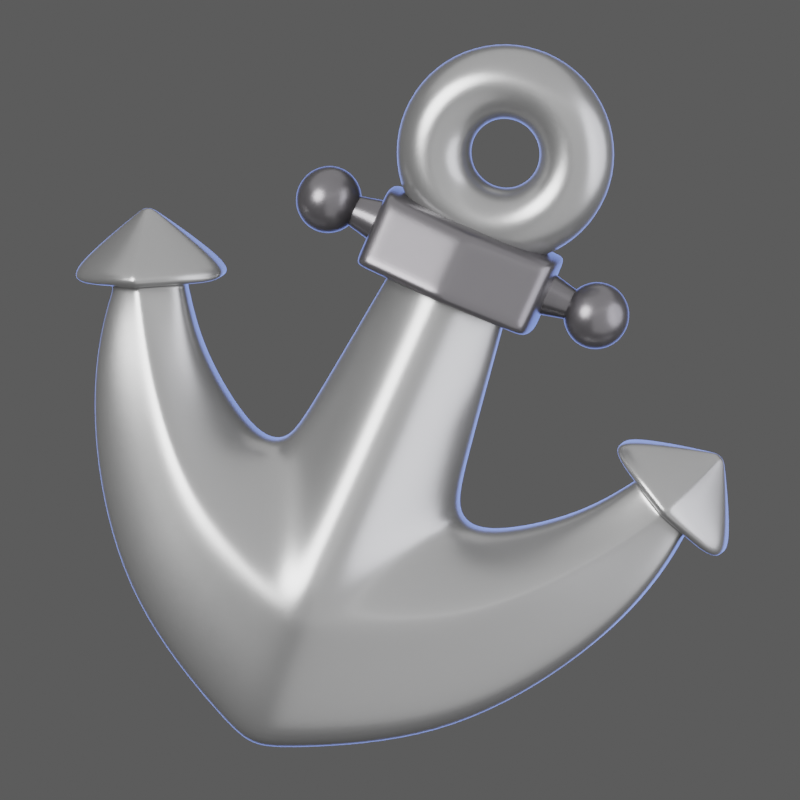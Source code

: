 # Source: anchor.blend  (saved by Blender 4.1.24; exported with 4.5.12 LTS)
import bpy
from mathutils import Matrix  # noqa: F401  (used for matrix-valued properties, if any)

bpy.ops.wm.read_factory_settings(use_empty=True)
scene = bpy.context.scene
scene.name = 'Scene'

# ---- collections
col_camera___light = bpy.data.collections.new('Camera & Light'); scene.collection.children.link(col_camera___light)
col_objects = bpy.data.collections.new('Objects'); scene.collection.children.link(col_objects)

# ---- images (referenced by path relative to the original .blend; pixels are not part of the script)
import os
ASSET_DIR = os.environ.get("B2B_ASSET_DIR", "")  # directory of the original .blend (textures are referenced by path, not embedded)
HERE = os.path.dirname(os.path.abspath(__file__))  # packed textures are extracted next to this script under _unpacked/

def load_image(name, relpath, width, height, colorspace="sRGB"):
    """Load a texture the original file referenced (path relative to the .blend, or extracted next to this script)."""
    p = next((c for c in (os.path.join(HERE, relpath), os.path.join(ASSET_DIR, relpath)) if relpath and os.path.exists(c)), "")
    if p:
        img = bpy.data.images.load(p, check_existing=True)
        img.name = name
    else:  # same state as the original file: an image datablock whose file is absent (Cycles renders it pink)
        img = bpy.data.images.new(name, width, height)
        img.source = "FILE"
        img.filepath = "//" + (relpath or name)
    img.colorspace_settings.name = colorspace
    return img
img_christmas_photo_studio_04_4k_exr = load_image('christmas_photo_studio_04_4k.exr', 'christmas_photo_studio_04_4k.exr', 1024, 1024, 'Linear Rec.709')

# ---- materials (node trees are filled in below, after node groups)
mat_silver2 = bpy.data.materials.new('Silver2')
mat_silver2.use_transparent_shadow = False
mat_silver = bpy.data.materials.new('Silver')
mat_silver.use_transparent_shadow = False

# ---- material node trees
mat_silver2.use_nodes = True; mat_silver2.node_tree.nodes.clear()
_N = mat_silver2.node_tree.nodes; _L = mat_silver2.node_tree.links
n0 = _N.new('ShaderNodeBsdfPrincipled'); n0.name = 'Principled BSDF'; n0.location = (10, 300)
n0.inputs[0].default_value = (0.2377, 0.2377, 0.2377, 1.0)
n0.inputs[1].default_value = 0.75
n0.inputs[2].default_value = 0.3
n0.inputs[3].default_value = 1.45
n1 = _N.new('ShaderNodeOutputMaterial'); n1.name = 'Material Output'; n1.location = (300, 300)
_L.new(n0.outputs[0], n1.inputs[0])
n1.is_active_output = True
mat_silver.use_nodes = True; mat_silver.node_tree.nodes.clear()
_N = mat_silver.node_tree.nodes; _L = mat_silver.node_tree.links
n0 = _N.new('ShaderNodeBsdfPrincipled'); n0.name = 'Principled BSDF'; n0.location = (10, 300)
n0.inputs[0].default_value = (0.1024, 0.09808, 0.1049, 1.0)
n0.inputs[1].default_value = 0.75
n0.inputs[2].default_value = 0.3
n0.inputs[3].default_value = 1.45
n1 = _N.new('ShaderNodeOutputMaterial'); n1.name = 'Material Output'; n1.location = (300, 300)
_L.new(n0.outputs[0], n1.inputs[0])
n1.is_active_output = True

# ---- world
world_world = bpy.data.worlds.new('World'); scene.world = world_world
world_world.use_nodes = True; world_world.node_tree.nodes.clear()
_N = world_world.node_tree.nodes; _L = world_world.node_tree.links
n0 = _N.new('ShaderNodeMapping'); n0.name = 'Mapping'; n0.location = (-455, 392)
n0.width = 240
n1 = _N.new('ShaderNodeTexCoord'); n1.name = 'Texture Coordinate'; n1.location = (-655, 375)
n2 = _N.new('ShaderNodeLightPath'); n2.name = 'Light Path'; n2.location = (189, 715)
n3 = _N.new('ShaderNodeTexEnvironment'); n3.name = 'Environment Texture'; n3.location = (-155, 363)
n3.image = img_christmas_photo_studio_04_4k_exr
n4 = _N.new('ShaderNodeBackground'); n4.name = 'Background.002'; n4.location = (461, 164)
n4.inputs[0].default_value = (0.05088, 0.05088, 0.05088, 1.0)
n5 = _N.new('ShaderNodeBackground'); n5.name = 'Background'; n5.location = (211, 334)
n5.inputs[1].default_value = 0.5
n6 = _N.new('ShaderNodeBackground'); n6.name = 'Background.001'; n6.location = (688, 405)
n6.inputs[0].default_value = (0.05088, 0.05088, 0.05088, 1.0)
n7 = _N.new('ShaderNodeMixShader'); n7.name = 'Mix Shader'; n7.location = (681, 269)
n8 = _N.new('ShaderNodeOutputWorld'); n8.name = 'World Output'; n8.location = (886, 430)
_L.new(n3.outputs[0], n5.inputs[0])
_L.new(n0.outputs[0], n3.inputs[0])
_L.new(n1.outputs[0], n0.inputs[0])
_L.new(n4.outputs[0], n7.inputs[2])
_L.new(n2.outputs[0], n7.inputs[0])
_L.new(n5.outputs[0], n7.inputs[1])
_L.new(n6.outputs[0], n8.inputs[0])
n8.is_active_output = True
world_world.color = (0.05088, 0.05088, 0.05088)
world_world.use_sun_shadow = False
world_world.sun_shadow_jitter_overblur = 0.0

# ---- cameras
cam_camera = bpy.data.cameras.new('Camera')
cam_camera.type = 'ORTHO'
cam_camera.lens = 109.1
cam_camera.ortho_scale = 1.825

# ---- lights
light_area_010 = bpy.data.lights.new('Area.010', 'AREA')
light_area_010.transmission_factor = 0.0
light_area_010.energy = 1200.0
light_area_010.shadow_soft_size = 62.81
light_area_010.shadow_maximum_resolution = 0.006
light_area_010.use_absolute_resolution = True
light_area_010.size = 62.81
light_area_010.size_y = 1.0
light_area_012 = bpy.data.lights.new('Area.012', 'POINT')
light_area_012.transmission_factor = 0.0
light_area_012.energy = 1.2e+04
light_area_012.shadow_soft_size = 5.507
light_area_012.shadow_maximum_resolution = 0.006
light_area_012.use_absolute_resolution = True
light_area_013 = bpy.data.lights.new('Area.013', 'POINT')
light_area_013.color = (0.9258, 0.9342, 1.0)
light_area_013.transmission_factor = 0.0
light_area_013.energy = 8000.0
light_area_013.shadow_soft_size = 8.933
light_area_013.shadow_maximum_resolution = 0.006
light_area_013.use_absolute_resolution = True
light_area_001 = bpy.data.lights.new('Area.001', 'AREA')
light_area_001.transmission_factor = 0.0
light_area_001.energy = 1200.0
light_area_001.shadow_soft_size = 62.81
light_area_001.shadow_maximum_resolution = 0.006
light_area_001.use_absolute_resolution = True
light_area_001.size = 62.81
light_area_001.size_y = 1.0
light_area_002 = bpy.data.lights.new('Area.002', 'POINT')
light_area_002.color = (0.1973, 0.3173, 1.0)
light_area_002.transmission_factor = 0.0
light_area_002.energy = 4000.0
light_area_002.shadow_soft_size = 8.092
light_area_002.shadow_maximum_resolution = 0.006
light_area_002.use_absolute_resolution = True

# ---- meshes
me_plane_138 = bpy.data.meshes.new('Plane.138')
me_plane_138.from_pydata([(0.2262, -0.1022, -6.145e-10), (0.1218, 0.6137, 0.03751), (0.0, -0.1022, -6.145e-10), (0.0, 0.6137, 0.03751), (0.4268, -0.6127, -6.145e-10), (0.0, -0.8073, -6.145e-10), (0.3147, -0.1206, -6.145e-10), (0.6555, -0.3195, -6.145e-10), (0.5179, 0.02429, -6.145e-10), (0.7574, -0.07238, -6.145e-10), (0.05663, -0.1022, -6.145e-10), (0.05218, 0.6137, 0.03751), (0.07855, -0.7845, -6.145e-10), (0.2262, -0.1022, 0.1906), (0.1218, 0.6137, 0.1312), (0.0, -0.3419, 0.4062), (0.0, 0.6137, 0.1934), (0.4268, -0.6127, 0.3112), (0.0, -0.8073, 0.363), (0.3147, -0.1206, 0.1644), (0.6555, -0.3195, 0.2314), (0.5179, 0.02429, 0.1644), (0.7574, -0.07238, 0.1837), (0.05764, -0.3323, 0.402), (0.05218, 0.6137, 0.1758), (0.07855, -0.7845, 0.3598), (0.3057, -0.3491, -6.145e-10), (0.0, -0.4114, -6.145e-10), (0.4907, -0.1883, -6.145e-10), (0.6184, -0.008352, -6.145e-10), (0.05836, -0.4031, -6.145e-10), (0.3063, -0.3505, 0.3694), (0.0, -0.4717, 0.409), (0.4831, -0.1835, 0.3189), (0.629, -0.009729, 0.226), (0.05974, -0.454, 0.4063), (0.1316, 0.5801, 0.03751), (0.0, 0.5801, 0.03751), (0.05379, 0.5801, 0.03751), (0.1316, 0.5801, 0.1364), (0.0, 0.5801, 0.2071), (0.05379, 0.5801, 0.1906), (0.3147, -0.1206, 0.09183), (0.5179, 0.02429, 0.09183), (0.1218, 0.6137, 0.09873), (0.2262, -0.1022, 0.1063), (0.05218, 0.6137, 0.1067), (0.0, 0.6137, 0.1155), (0.1316, 0.5801, 0.1055), (0.6214, 0.169, 0.008281), (0.7782, 0.09731, 0.008281), (0.6214, 0.169, 0.149), (0.7782, 0.09731, 0.149), (0.6993, 0.1337, 0.008281), (0.7175, 0.1225, 0.1821), (0.6214, 0.169, 0.09686), (0.875, 0.05449, 0.03201), (0.875, 0.05449, 0.1048), (0.5274, 0.2109, 0.03201), (0.5274, 0.2109, 0.1048), (0.5274, 0.2109, 0.05117), (0.6214, 0.169, 0.2141), (0.7782, 0.09731, 0.2141), (0.7175, 0.1225, 0.2416), (0.865, 0.05872, 0.134), (0.5348, 0.2077, 0.1326), (0.6214, 0.169, -0.02337), (0.7782, 0.09731, -0.02337), (0.6993, 0.1337, -0.02337), (0.875, 0.05449, -0.004304), (0.5274, 0.2109, -0.004304), (0.7895, 0.2904, 0.03514), (0.7903, 0.2902, 0.04122), (0.7743, 0.2973, 0.03732), (0.775, 0.297, 0.04341), (0.7742, 0.2974, 0.04044), (0.7792, 0.2952, 0.04756), (0.7873, 0.2915, 0.0464), (0.7848, 0.2927, 0.04784), (0.7892, 0.2907, 0.0441), (0.7768, 0.2962, 0.04589), (0.7773, 0.2959, 0.03215), (0.7854, 0.2922, 0.03098), (0.7826, 0.2935, 0.03031), (0.7878, 0.2912, 0.03266), (0.7754, 0.2968, 0.03444), (0.801, 0.2735, 0.03248), (0.801, 0.2735, 0.04237), (0.7537, 0.2948, 0.03508), (0.7537, 0.2948, 0.03248), (0.7537, 0.2948, 0.04237), (0.7796, 0.2828, 0.06097), (0.7665, 0.2891, 0.05722), (0.7878, 0.2793, 0.05722), (0.7996, 0.2741, 0.04634), (0.7548, 0.2943, 0.04615), (0.7771, 0.2843, 0.02495), (0.7665, 0.2891, 0.02495), (0.7878, 0.2793, 0.02495), (0.801, 0.2735, 0.02754), (0.7537, 0.2948, 0.02754), (0.5457, 0.2489, 0.1048), (0.5457, 0.2489, 0.05117), (0.7176, 0.1717, -0.02337), (0.6397, 0.207, 0.2141), (0.5531, 0.2458, 0.1326), (0.6397, 0.207, -0.02337), (0.8933, 0.09251, 0.03201), (0.7965, 0.1353, -0.02337), (0.8933, 0.09251, 0.1048), (0.8833, 0.09673, 0.134), (0.8933, 0.09251, -0.004304), (0.7358, 0.1605, 0.2416), (0.5457, 0.2489, -0.004304), (0.7965, 0.1353, 0.2141), (0.5457, 0.2489, 0.03201), (0.6116, 0.161, 0.1514), (0.6936, 0.1237, 0.0077), (0.6116, 0.161, 0.0077), (0.7767, 0.0854, 0.1514), (0.7767, 0.0854, 0.0077), (0.7113, 0.1132, 0.1851), (0.6116, 0.161, 0.09651), (0.3315, -0.4053, 0.3572), (0.5191, -0.2119, 0.3006), (0.06367, -0.5231, 0.3965), (0.0, -0.5418, 0.3994), (0.6558, -0.02282, 0.2171), (0.7302, 0.1172, 0.1752), (0.7302, 0.1172, 0.2359), (0.7813, 0.282, 0.06019), (0.7853, 0.2924, 0.04754), (0.7485, 0.1553, 0.2359), (0.725, 0.1074, 0.1781), (0.2837, -0.2803, 0.3529), (0.05914, -0.4196, 0.4051), (0.4354, -0.1657, 0.2807), (0.0, -0.435, 0.4082), (0.5976, -0.0001039, 0.214), (0.6903, 0.1357, 0.1727), (0.6903, 0.1357, 0.2338), (0.7759, 0.2845, 0.05991), (0.7832, 0.2934, 0.04776), (0.7086, 0.1737, 0.2338), (0.6831, 0.1267, 0.1756), (0.4268, -0.6127, 0.2294), (0.0, -0.8073, 0.2676), (0.6555, -0.3195, 0.1714), (0.07855, -0.7845, 0.2652), (0.7574, -0.07238, 0.1371), (0.7782, 0.09731, 0.1216), (0.875, 0.05449, 0.07661), (0.801, 0.2735, 0.03854), (0.7903, 0.2901, 0.03959), (0.8933, 0.09251, 0.07661), (0.7767, 0.0854, 0.1227), (0.07855, -0.7845, 0.09251), (0.7574, -0.07238, 0.04887), (0.4268, -0.6127, 0.08003), (0.0, -0.8073, 0.09335), (0.6555, -0.3195, 0.06031), (0.7782, 0.09731, 0.05384), (0.875, 0.05449, 0.04186), (0.801, 0.2735, 0.03382), (0.79, 0.2902, 0.03667), (0.8933, 0.09251, 0.04186), (0.7767, 0.0854, 0.05349), (0.2044, 0.01498, 0.008621), (0.0, 0.01498, 0.008621), (0.05598, 0.01498, 0.008621), (0.2044, 0.01498, 0.1781), (0.0, -0.1697, 0.3604), (0.05675, -0.1622, 0.3534), (0.2044, 0.01498, 0.1061)], [], [(38, 11, 1, 36), (118, 49, 53, 117), (30, 12, 5, 27), (28, 29, 9, 7), (26, 4, 12, 30), (28, 26, 0, 6), (0, 26, 30, 10), (26, 28, 7, 4), (37, 3, 11, 38), (41, 39, 14, 24), (144, 139, 51, 116), (135, 134, 13, 23), (124, 20, 22, 127), (123, 125, 25, 17), (134, 136, 19, 13), (123, 17, 20, 124), (125, 126, 18, 25), (40, 41, 24, 16), (148, 145, 17, 25), (43, 42, 19, 21), (145, 147, 20, 17), (48, 44, 14, 39), (44, 46, 24, 14), (42, 45, 13, 19), (137, 135, 23, 15), (46, 47, 16, 24), (146, 148, 25, 18), (147, 149, 22, 20), (30, 27, 2, 10), (173, 48, 39, 170), (171, 172, 41, 40), (172, 170, 39, 41), (168, 37, 38, 169), (169, 38, 36, 167), (11, 3, 47, 46), (6, 0, 45, 42), (1, 11, 46, 44), (36, 1, 44, 48), (8, 6, 42, 43), (139, 54, 63, 140), (53, 49, 66, 68), (150, 161, 162, 151), (166, 120, 50, 161), (133, 119, 52, 128), (120, 117, 53, 50), (122, 116, 51, 55), (118, 122, 55, 49), (151, 162, 165, 154), (161, 50, 56, 162), (55, 51, 59, 60), (49, 55, 60, 58), (52, 57, 64, 62), (128, 52, 62, 129), (140, 143, 104, 61), (59, 51, 61, 65), (49, 58, 70, 66), (50, 53, 68, 67), (106, 97, 96, 103), (56, 50, 67, 69), (102, 101, 90, 88), (81, 83, 96, 97), (105, 104, 92, 95), (165, 107, 86, 163), (108, 103, 96, 98), (110, 109, 87, 94), (107, 111, 99, 86), (111, 108, 98, 99), (138, 34, 121, 144), (106, 113, 100, 97), (101, 105, 95, 90), (132, 114, 93, 130), (113, 115, 89, 100), (115, 102, 88, 89), (114, 110, 94, 93), (71, 84, 82, 83, 81, 85, 73, 75, 74, 80, 76, 142, 78, 131, 77, 79, 72, 153, 164), (154, 165, 163, 152), (153, 72, 87, 152), (75, 73, 89, 88), (74, 75, 88, 90), (143, 112, 91, 141), (131, 78, 91, 130), (79, 77, 93, 94), (76, 80, 95, 92), (72, 79, 94, 87), (80, 74, 90, 95), (68, 66, 106, 103), (83, 82, 98, 96), (82, 84, 99, 98), (85, 81, 97, 100), (73, 85, 100, 89), (84, 71, 86, 99), (62, 64, 110, 114), (58, 60, 102, 115), (70, 58, 115, 113), (129, 62, 114, 132), (59, 65, 105, 101), (142, 76, 92, 141), (66, 70, 113, 106), (69, 67, 108, 111), (56, 69, 111, 107), (64, 57, 109, 110), (153, 152, 163, 164), (67, 68, 103, 108), (162, 56, 107, 165), (29, 8, 118, 117), (65, 61, 104, 105), (60, 59, 101, 102), (29, 28, 6, 8), (8, 43, 122, 118), (43, 21, 116, 122), (9, 29, 117, 120), (127, 22, 119, 133), (157, 9, 120, 166), (136, 138, 21, 19), (34, 127, 133, 121), (63, 129, 132, 112), (77, 131, 130, 93), (112, 132, 130, 91), (54, 128, 129, 63), (121, 133, 128, 54), (35, 32, 126, 125), (31, 123, 124, 33), (31, 35, 125, 123), (33, 124, 127, 34), (33, 34, 138, 136), (78, 142, 141, 91), (104, 143, 141, 92), (21, 138, 144, 116), (63, 112, 143, 140), (51, 139, 140, 61), (32, 35, 135, 137), (31, 33, 136, 134), (35, 31, 134, 135), (121, 54, 139, 144), (22, 149, 155, 119), (57, 151, 154, 109), (109, 154, 152, 87), (52, 150, 151, 57), (119, 155, 150, 52), (159, 156, 148, 146), (158, 160, 147, 145), (156, 158, 145, 148), (166, 161, 150, 155), (71, 164, 163, 86), (149, 157, 166, 155), (12, 4, 158, 156), (4, 7, 160, 158), (5, 12, 156, 159), (7, 9, 157, 160), (160, 157, 149, 147), (167, 36, 48, 173), (0, 167, 173, 45), (10, 169, 167, 0), (2, 168, 169, 10), (23, 13, 170, 172), (15, 23, 172, 171), (45, 173, 170, 13)])
me_plane_138.polygons.foreach_set('use_smooth', [True] * 157)
_uv = me_plane_138.uv_layers.new(name='UVMap')
_uv.uv.foreach_set('vector', [0.5825, 0.8415, 0.5825, 1.0, 1.0, 1.0, 1.0, 0.8415, 1.0, 0.0, 1.0, 0.0, 1.0, 0.0, 1.0, 0.0, 0.5825, 0.0, 0.5825, 0.0, 0.5, 0.0, 0.5, 0.0, 1.0, 0.0, 1.0, 0.0, 1.0, 0.0, 1.0, 0.0, 1.0, 0.0, 1.0, 0.0, 0.5825, 0.0, 0.5825, 0.0, 1.0, 0.0, 1.0, 0.0, 1.0, 0.0, 1.0, 0.0, 1.0, 0.0, 1.0, 0.0, 0.5825, 0.0, 0.5825, 0.0, 1.0, 0.0, 1.0, 0.0, 1.0, 0.0, 1.0, 0.0, 0.5, 0.8415, 0.5, 1.0, 0.5825, 1.0, 0.5825, 0.8415, 0.5825, 0.8415, 1.0, 0.8415, 1.0, 1.0, 0.5825, 1.0, 1.0, 0.0, 1.0, 0.0, 1.0, 0.0, 1.0, 0.0, 0.5825, 0.0, 1.0, 0.0, 1.0, 0.0, 0.5825, 0.0, 1.0, 0.0, 1.0, 0.0, 1.0, 0.0, 1.0, 0.0, 1.0, 0.0, 0.5825, 0.0, 0.5825, 0.0, 1.0, 0.0, 1.0, 0.0, 1.0, 0.0, 1.0, 0.0, 1.0, 0.0, 1.0, 0.0, 1.0, 0.0, 1.0, 0.0, 1.0, 0.0, 0.5825, 0.0, 0.5, 0.0, 0.5, 0.0, 0.5825, 0.0, 0.5, 0.8415, 0.5825, 0.8415, 0.5825, 1.0, 0.5, 1.0, 0.5825, 0.0, 1.0, 0.0, 1.0, 0.0, 0.5825, 0.0, 1.0, 0.0, 1.0, 0.0, 1.0, 0.0, 1.0, 0.0, 1.0, 0.0, 1.0, 0.0, 1.0, 0.0, 1.0, 0.0, 1.0, 0.8415, 1.0, 1.0, 1.0, 1.0, 1.0, 0.8415, 1.0, 1.0, 0.5825, 1.0, 0.5825, 1.0, 1.0, 1.0, 1.0, 0.0, 1.0, 0.0, 1.0, 0.0, 1.0, 0.0, 0.5, 0.0, 0.5825, 0.0, 0.5825, 0.0, 0.5, 0.0, 0.5825, 1.0, 0.5, 1.0, 0.5, 1.0, 0.5825, 1.0, 0.5, 0.0, 0.5825, 0.0, 0.5825, 0.0, 0.5, 0.0, 1.0, 0.0, 1.0, 0.0, 1.0, 0.0, 1.0, 0.0, 0.5825, 0.0, 0.5, 0.0, 0.5, 0.0, 0.5825, 0.0, 1.0, 0.1934, 1.0, 0.8415, 1.0, 0.8415, 1.0, 0.1934, 0.5, 0.1934, 0.5825, 0.1934, 0.5825, 0.8415, 0.5, 0.8415, 0.5825, 0.1934, 1.0, 0.1934, 1.0, 0.8415, 0.5825, 0.8415, 0.5, 0.1934, 0.5, 0.8415, 0.5825, 0.8415, 0.5825, 0.1934, 0.5825, 0.1934, 0.5825, 0.8415, 1.0, 0.8415, 1.0, 0.1934, 0.5825, 1.0, 0.5, 1.0, 0.5, 1.0, 0.5825, 1.0, 1.0, 0.0, 1.0, 0.0, 1.0, 0.0, 1.0, 0.0, 1.0, 1.0, 0.5825, 1.0, 0.5825, 1.0, 1.0, 1.0, 1.0, 0.8415, 1.0, 1.0, 1.0, 1.0, 1.0, 0.8415, 1.0, 0.0, 1.0, 0.0, 1.0, 0.0, 1.0, 0.0, 1.0, 0.0, 1.0, 0.0, 1.0, 0.0, 1.0, 0.0, 1.0, 0.0, 1.0, 0.0, 1.0, 0.0, 1.0, 0.0, 1.0, 0.0, 1.0, 0.0, 1.0, 0.0, 1.0, 0.0, 1.0, 0.0, 1.0, 0.0, 1.0, 0.0, 1.0, 0.0, 1.0, 0.0, 1.0, 0.0, 1.0, 0.0, 1.0, 0.0, 1.0, 0.0, 1.0, 0.0, 1.0, 0.0, 1.0, 0.0, 1.0, 0.0, 1.0, 0.0, 1.0, 0.0, 1.0, 0.0, 1.0, 0.0, 1.0, 0.0, 1.0, 0.0, 1.0, 0.0, 1.0, 0.0, 1.0, 0.0, 1.0, 0.0, 1.0, 0.0, 1.0, 0.0, 1.0, 0.0, 1.0, 0.0, 1.0, 0.0, 1.0, 0.0, 1.0, 0.0, 1.0, 0.0, 1.0, 0.0, 1.0, 0.0, 1.0, 0.0, 1.0, 0.0, 1.0, 0.0, 1.0, 0.0, 1.0, 0.0, 1.0, 0.0, 1.0, 0.0, 1.0, 0.0, 1.0, 0.0, 1.0, 0.0, 1.0, 0.0, 1.0, 0.0, 1.0, 0.0, 1.0, 0.0, 1.0, 0.0, 1.0, 0.0, 1.0, 0.0, 1.0, 0.0, 1.0, 0.0, 1.0, 0.0, 1.0, 0.0, 1.0, 0.0, 1.0, 0.0, 1.0, 0.0, 1.0, 0.0, 1.0, 0.0, 1.0, 0.0, 1.0, 0.0, 1.0, 0.0, 1.0, 0.0, 1.0, 0.0, 1.0, 0.0, 1.0, 0.0, 1.0, 0.0, 1.0, 0.0, 1.0, 0.0, 1.0, 0.0, 1.0, 0.0, 1.0, 0.0, 1.0, 0.0, 1.0, 0.0, 1.0, 0.0, 1.0, 0.0, 1.0, 0.0, 1.0, 0.0, 1.0, 0.0, 1.0, 0.0, 1.0, 0.0, 1.0, 0.0, 1.0, 0.0, 1.0, 0.0, 1.0, 0.0, 1.0, 0.0, 1.0, 0.0, 1.0, 0.0, 1.0, 0.0, 1.0, 0.0, 1.0, 0.0, 1.0, 0.0, 1.0, 0.0, 1.0, 0.0, 1.0, 0.0, 1.0, 0.0, 1.0, 0.0, 1.0, 0.0, 1.0, 0.0, 1.0, 0.0, 1.0, 0.0, 1.0, 0.0, 1.0, 0.0, 1.0, 0.0, 1.0, 0.0, 1.0, 0.0, 1.0, 0.0, 1.0, 0.0, 1.0, 0.0, 1.0, 0.0, 1.0, 0.0, 1.0, 0.0, 1.0, 0.0, 1.0, 0.0, 1.0, 0.0, 1.0, 0.0, 1.0, 0.0, 1.0, 0.0, 1.0, 0.0, 1.0, 0.0, 1.0, 0.0, 1.0, 0.0, 1.0, 0.0, 1.0, 0.0, 1.0, 0.0, 1.0, 0.0, 1.0, 0.0, 1.0, 0.0, 1.0, 0.0, 1.0, 0.0, 1.0, 0.0, 1.0, 0.0, 1.0, 0.0, 1.0, 0.0, 1.0, 0.0, 1.0, 0.0, 1.0, 0.0, 1.0, 0.0, 1.0, 0.0, 1.0, 0.0, 1.0, 0.0, 1.0, 0.0, 1.0, 0.0, 1.0, 0.0, 1.0, 0.0, 1.0, 0.0, 1.0, 0.0, 1.0, 0.0, 1.0, 0.0, 1.0, 0.0, 1.0, 0.0, 1.0, 0.0, 1.0, 0.0, 1.0, 0.0, 1.0, 0.0, 1.0, 0.0, 1.0, 0.0, 1.0, 0.0, 1.0, 0.0, 1.0, 0.0, 1.0, 0.0, 1.0, 0.0, 1.0, 0.0, 1.0, 0.0, 1.0, 0.0, 1.0, 0.0, 1.0, 0.0, 1.0, 0.0, 1.0, 0.0, 1.0, 0.0, 1.0, 0.0, 1.0, 0.0, 1.0, 0.0, 1.0, 0.0, 1.0, 0.0, 1.0, 0.0, 1.0, 0.0, 1.0, 0.0, 1.0, 0.0, 1.0, 0.0, 1.0, 0.0, 1.0, 0.0, 1.0, 0.0, 1.0, 0.0, 1.0, 0.0, 1.0, 0.0, 1.0, 0.0, 1.0, 0.0, 1.0, 0.0, 1.0, 0.0, 1.0, 0.0, 1.0, 0.0, 1.0, 0.0, 1.0, 0.0, 1.0, 0.0, 1.0, 0.0, 1.0, 0.0, 1.0, 0.0, 1.0, 0.0, 1.0, 0.0, 1.0, 0.0, 1.0, 0.0, 1.0, 0.0, 1.0, 0.0, 1.0, 0.0, 1.0, 0.0, 1.0, 0.0, 1.0, 0.0, 1.0, 0.0, 1.0, 0.0, 1.0, 0.0, 1.0, 0.0, 1.0, 0.0, 1.0, 0.0, 1.0, 0.0, 1.0, 0.0, 1.0, 0.0, 1.0, 0.0, 1.0, 0.0, 1.0, 0.0, 1.0, 0.0, 1.0, 0.0, 1.0, 0.0, 1.0, 0.0, 1.0, 0.0, 1.0, 0.0, 1.0, 0.0, 1.0, 0.0, 1.0, 0.0, 1.0, 0.0, 1.0, 0.0, 1.0, 0.0, 1.0, 0.0, 1.0, 0.0, 1.0, 0.0, 1.0, 0.0, 1.0, 0.0, 1.0, 0.0, 1.0, 0.0, 1.0, 0.0, 1.0, 0.0, 1.0, 0.0, 1.0, 0.0, 1.0, 0.0, 1.0, 0.0, 1.0, 0.0, 1.0, 0.0, 1.0, 0.0, 1.0, 0.0, 1.0, 0.0, 1.0, 0.0, 1.0, 0.0, 1.0, 0.0, 1.0, 0.0, 1.0, 0.0, 1.0, 0.0, 1.0, 0.0, 1.0, 0.0, 1.0, 0.0, 1.0, 0.0, 1.0, 0.0, 1.0, 0.0, 1.0, 0.0, 1.0, 0.0, 1.0, 0.0, 1.0, 0.0, 1.0, 0.0, 1.0, 0.0, 1.0, 0.0, 1.0, 0.0, 1.0, 0.0, 1.0, 0.0, 1.0, 0.0, 1.0, 0.0, 1.0, 0.0, 1.0, 0.0, 1.0, 0.0, 1.0, 0.0, 1.0, 0.0, 1.0, 0.0, 1.0, 0.0, 1.0, 0.0, 1.0, 0.0, 1.0, 0.0, 1.0, 0.0, 1.0, 0.0, 1.0, 0.0, 1.0, 0.0, 1.0, 0.0, 1.0, 0.0, 1.0, 0.0, 1.0, 0.0, 1.0, 0.0, 1.0, 0.0, 1.0, 0.0, 1.0, 0.0, 1.0, 0.0, 1.0, 0.0, 1.0, 0.0, 1.0, 0.0, 1.0, 0.0, 1.0, 0.0, 1.0, 0.0, 1.0, 0.0, 1.0, 0.0, 1.0, 0.0, 1.0, 0.0, 1.0, 0.0, 1.0, 0.0, 1.0, 0.0, 1.0, 0.0, 1.0, 0.0, 1.0, 0.0, 1.0, 0.0, 1.0, 0.0, 1.0, 0.0, 1.0, 0.0, 1.0, 0.0, 1.0, 0.0, 1.0, 0.0, 1.0, 0.0, 1.0, 0.0, 1.0, 0.0, 1.0, 0.0, 1.0, 0.0, 1.0, 0.0, 1.0, 0.0, 0.5825, 0.0, 0.5, 0.0, 0.5, 0.0, 0.5825, 0.0, 1.0, 0.0, 1.0, 0.0, 1.0, 0.0, 1.0, 0.0, 1.0, 0.0, 0.5825, 0.0, 0.5825, 0.0, 1.0, 0.0, 1.0, 0.0, 1.0, 0.0, 1.0, 0.0, 1.0, 0.0, 1.0, 0.0, 1.0, 0.0, 1.0, 0.0, 1.0, 0.0, 1.0, 0.0, 1.0, 0.0, 1.0, 0.0, 1.0, 0.0, 1.0, 0.0, 1.0, 0.0, 1.0, 0.0, 1.0, 0.0, 1.0, 0.0, 1.0, 0.0, 1.0, 0.0, 1.0, 0.0, 1.0, 0.0, 1.0, 0.0, 1.0, 0.0, 1.0, 0.0, 1.0, 0.0, 1.0, 0.0, 1.0, 0.0, 1.0, 0.0, 0.5, 0.0, 0.5825, 0.0, 0.5825, 0.0, 0.5, 0.0, 1.0, 0.0, 1.0, 0.0, 1.0, 0.0, 1.0, 0.0, 0.5825, 0.0, 1.0, 0.0, 1.0, 0.0, 0.5825, 0.0, 1.0, 0.0, 1.0, 0.0, 1.0, 0.0, 1.0, 0.0, 1.0, 0.0, 1.0, 0.0, 1.0, 0.0, 1.0, 0.0, 1.0, 0.0, 1.0, 0.0, 1.0, 0.0, 1.0, 0.0, 1.0, 0.0, 1.0, 0.0, 1.0, 0.0, 1.0, 0.0, 1.0, 0.0, 1.0, 0.0, 1.0, 0.0, 1.0, 0.0, 1.0, 0.0, 1.0, 0.0, 1.0, 0.0, 1.0, 0.0, 0.5, 0.0, 0.5825, 0.0, 0.5825, 0.0, 0.5, 0.0, 1.0, 0.0, 1.0, 0.0, 1.0, 0.0, 1.0, 0.0, 0.5825, 0.0, 1.0, 0.0, 1.0, 0.0, 0.5825, 0.0, 1.0, 0.0, 1.0, 0.0, 1.0, 0.0, 1.0, 0.0, 1.0, 0.0, 1.0, 0.0, 1.0, 0.0, 1.0, 0.0, 1.0, 0.0, 1.0, 0.0, 1.0, 0.0, 1.0, 0.0, 0.5825, 0.0, 1.0, 0.0, 1.0, 0.0, 0.5825, 0.0, 1.0, 0.0, 1.0, 0.0, 1.0, 0.0, 1.0, 0.0, 0.5, 0.0, 0.5825, 0.0, 0.5825, 0.0, 0.5, 0.0, 1.0, 0.0, 1.0, 0.0, 1.0, 0.0, 1.0, 0.0, 1.0, 0.0, 1.0, 0.0, 1.0, 0.0, 1.0, 0.0, 1.0, 0.1934, 1.0, 0.8415, 1.0, 0.8415, 1.0, 0.1934, 1.0, 0.0, 1.0, 0.1934, 1.0, 0.1934, 1.0, 0.0, 0.5825, 0.0, 0.5825, 0.1934, 1.0, 0.1934, 1.0, 0.0, 0.5, 0.0, 0.5, 0.1934, 0.5825, 0.1934, 0.5825, 0.0, 0.5825, 0.0, 1.0, 0.0, 1.0, 0.1934, 0.5825, 0.1934, 0.5, 0.0, 0.5825, 0.0, 0.5825, 0.1934, 0.5, 0.1934, 1.0, 0.0, 1.0, 0.1934, 1.0, 0.1934, 1.0, 0.0])
me_plane_138.materials.append(mat_silver2)
me_plane_138.update()
me_cube_088 = bpy.data.meshes.new('Cube.088')
me_cube_088.from_pydata([(-0.4085, -0.1786, -0.1786), (-0.4085, -0.1786, 0.3066), (-0.4085, 0.1786, -0.1786), (-0.4085, 0.1786, 0.1999), (0.4085, -0.1786, -0.1786), (0.4085, -0.1786, 0.3066), (0.4085, 0.1786, -0.1786), (0.4085, 0.1786, 0.1999), (0.0, 0.1786, -0.1786), (0.0, 0.1786, 0.2872), (0.0, -0.1786, -0.1786), (0.0, -0.1786, 0.3938), (-0.4085, -0.1186, -0.1786), (-0.4085, 0.1238, -0.1786), (-0.4085, 0.1236, 0.2163), (-0.4085, -0.1184, 0.2886), (0.4085, 0.1238, -0.1786), (0.4085, -0.1186, -0.1786), (0.4085, -0.1184, 0.2886), (0.4085, 0.1236, 0.2163), (0.0, 0.1235, 0.3036), (0.0, -0.1183, 0.3758), (0.0, 0.1239, -0.1786), (0.0, -0.1186, -0.1786), (0.06145, 0.1235, 0.2905), (0.347, 0.1236, 0.2295), (0.06145, -0.1183, 0.3627), (0.347, -0.1184, 0.3017), (0.3472, -0.1786, 0.3197), (0.06132, -0.1786, 0.3807), (0.06116, 0.1786, -0.1786), (0.3473, 0.1786, -0.1786), (0.3473, -0.1786, -0.1786), (0.06116, -0.1786, -0.1786), (0.3472, 0.1786, 0.213), (0.06132, 0.1786, 0.2741), (0.06108, -0.1186, -0.1786), (0.3474, -0.1186, -0.1786), (0.3474, 0.1238, -0.1786), (0.06108, 0.1239, -0.1786), (-0.3473, 0.1786, -0.1786), (-0.06116, 0.1786, -0.1786), (-0.3472, -0.1786, 0.3197), (-0.06132, -0.1786, 0.3807), (-0.3472, 0.1786, 0.213), (-0.06132, 0.1786, 0.2741), (-0.06116, -0.1786, -0.1786), (-0.3473, -0.1786, -0.1786), (-0.06108, -0.1186, -0.1786), (-0.3474, -0.1186, -0.1786), (-0.3474, 0.1238, -0.1786), (-0.06108, 0.1239, -0.1786), (-0.347, -0.1184, 0.3017), (-0.06145, -0.1183, 0.3627), (-0.06145, 0.1235, 0.2905), (-0.347, 0.1236, 0.2295)], [], [(48, 23, 10, 46), (23, 36, 33, 10), (18, 27, 28, 5), (52, 15, 1, 42), (31, 34, 7, 6), (6, 7, 19, 16), (27, 18, 19, 25), (13, 14, 3, 2), (4, 5, 28, 32), (10, 11, 43, 46), (12, 49, 47, 0), (36, 23, 22, 39), (9, 45, 54, 20), (17, 18, 5, 4), (17, 37, 38, 16), (2, 40, 50, 13), (23, 48, 51, 22), (26, 21, 11, 29), (15, 52, 55, 14), (2, 3, 44, 40), (18, 17, 16, 19), (14, 13, 12, 15), (0, 1, 15, 12), (35, 9, 20, 24), (37, 17, 4, 32), (8, 30, 39, 22), (21, 26, 24, 20), (8, 9, 35, 30), (33, 29, 11, 10), (31, 6, 16, 38), (53, 21, 20, 54), (41, 45, 9, 8), (47, 42, 1, 0), (49, 12, 13, 50), (41, 8, 22, 51), (21, 53, 43, 11), (44, 3, 14, 55), (31, 38, 39, 30), (37, 32, 33, 36), (35, 24, 25, 34), (27, 25, 24, 26), (34, 31, 30, 35), (29, 33, 32, 28), (36, 39, 38, 37), (26, 29, 28, 27), (53, 54, 55, 52), (49, 50, 51, 48), (41, 51, 50, 40), (52, 42, 43, 53), (48, 46, 47, 49), (45, 41, 40, 44), (42, 47, 46, 43), (44, 55, 54, 45), (7, 34, 25, 19)])
me_cube_088.polygons.foreach_set('use_smooth', [True] * 54)
_uv = me_cube_088.uv_layers.new(name='UVMap')
_uv.uv.foreach_set('vector', [0.2313, 0.708, 0.25, 0.708, 0.25, 0.75, 0.2313, 0.75, 0.25, 0.708, 0.2687, 0.708, 0.2687, 0.75, 0.25, 0.75, 0.625, 0.7078, 0.6438, 0.7078, 0.6438, 0.75, 0.625, 0.75, 0.8562, 0.7078, 0.875, 0.7078, 0.875, 0.75, 0.8562, 0.75, 0.375, 0.4813, 0.625, 0.4812, 0.625, 0.5, 0.375, 0.5, 0.375, 0.5, 0.625, 0.5, 0.625, 0.5385, 0.375, 0.5383, 0.6438, 0.7078, 0.625, 0.7078, 0.625, 0.5385, 0.6438, 0.5385, 0.375, 0.2117, 0.625, 0.2115, 0.625, 0.25, 0.375, 0.25, 0.375, 0.75, 0.625, 0.75, 0.625, 0.7688, 0.375, 0.7687, 0.375, 0.875, 0.625, 0.875, 0.625, 0.8938, 0.375, 0.8937, 0.125, 0.708, 0.1437, 0.708, 0.1437, 0.75, 0.125, 0.75, 0.2687, 0.708, 0.25, 0.708, 0.25, 0.5383, 0.2687, 0.5383, 0.75, 0.5, 0.7688, 0.5, 0.7688, 0.5386, 0.75, 0.5386, 0.375, 0.708, 0.625, 0.7078, 0.625, 0.75, 0.375, 0.75, 0.375, 0.708, 0.3563, 0.708, 0.3563, 0.5383, 0.375, 0.5383, 0.125, 0.5, 0.1437, 0.5, 0.1437, 0.5383, 0.125, 0.5383, 0.25, 0.708, 0.2313, 0.708, 0.2313, 0.5383, 0.25, 0.5383, 0.7312, 0.7078, 0.75, 0.7078, 0.75, 0.75, 0.7312, 0.75, 0.875, 0.7078, 0.8562, 0.7078, 0.8562, 0.5385, 0.875, 0.5385, 0.375, 0.25, 0.625, 0.25, 0.625, 0.2688, 0.375, 0.2687, 0.625, 0.7078, 0.375, 0.708, 0.375, 0.5383, 0.625, 0.5385, 0.625, 0.2115, 0.375, 0.2117, 0.375, 0.04203, 0.625, 0.04216, 0.375, 0.0, 0.625, 0.0, 0.625, 0.04216, 0.375, 0.04203, 0.7312, 0.5, 0.75, 0.5, 0.75, 0.5386, 0.7312, 0.5386, 0.3563, 0.708, 0.375, 0.708, 0.375, 0.75, 0.3563, 0.75, 0.25, 0.5, 0.2687, 0.5, 0.2687, 0.5383, 0.25, 0.5383, 0.75, 0.7078, 0.7312, 0.7078, 0.7312, 0.5386, 0.75, 0.5386, 0.375, 0.375, 0.625, 0.375, 0.625, 0.3938, 0.375, 0.3937, 0.375, 0.8563, 0.625, 0.8562, 0.625, 0.875, 0.375, 0.875, 0.3563, 0.5, 0.375, 0.5, 0.375, 0.5383, 0.3563, 0.5383, 0.7688, 0.7078, 0.75, 0.7078, 0.75, 0.5386, 0.7688, 0.5386, 0.375, 0.3563, 0.625, 0.3562, 0.625, 0.375, 0.375, 0.375, 0.375, 0.9813, 0.625, 0.9812, 0.625, 1.0, 0.375, 1.0, 0.1437, 0.708, 0.125, 0.708, 0.125, 0.5383, 0.1437, 0.5383, 0.2313, 0.5, 0.25, 0.5, 0.25, 0.5383, 0.2313, 0.5383, 0.75, 0.7078, 0.7688, 0.7078, 0.7688, 0.75, 0.75, 0.75, 0.8562, 0.5, 0.875, 0.5, 0.875, 0.5385, 0.8562, 0.5385, 0.3563, 0.5, 0.3563, 0.5383, 0.2687, 0.5383, 0.2687, 0.5, 0.3563, 0.708, 0.3563, 0.75, 0.2687, 0.75, 0.2687, 0.708, 0.7312, 0.5, 0.7312, 0.5386, 0.6438, 0.5385, 0.6438, 0.5, 0.6438, 0.7078, 0.6438, 0.5385, 0.7312, 0.5386, 0.7312, 0.7078, 0.625, 0.4812, 0.375, 0.4813, 0.375, 0.3937, 0.625, 0.3938, 0.625, 0.8562, 0.375, 0.8563, 0.375, 0.7687, 0.625, 0.7688, 0.2687, 0.708, 0.2687, 0.5383, 0.3563, 0.5383, 0.3563, 0.708, 0.7312, 0.7078, 0.7312, 0.75, 0.6438, 0.75, 0.6438, 0.7078, 0.7688, 0.7078, 0.7688, 0.5386, 0.8562, 0.5385, 0.8562, 0.7078, 0.1437, 0.708, 0.1437, 0.5383, 0.2313, 0.5383, 0.2313, 0.708, 0.2313, 0.5, 0.2313, 0.5383, 0.1437, 0.5383, 0.1437, 0.5, 0.8562, 0.7078, 0.8562, 0.75, 0.7688, 0.75, 0.7688, 0.7078, 0.2313, 0.708, 0.2313, 0.75, 0.1437, 0.75, 0.1437, 0.708, 0.625, 0.3562, 0.375, 0.3563, 0.375, 0.2687, 0.625, 0.2688, 0.625, 0.9812, 0.375, 0.9813, 0.375, 0.8937, 0.625, 0.8938, 0.8562, 0.5, 0.8562, 0.5385, 0.7688, 0.5386, 0.7688, 0.5, 0.625, 0.5, 0.6438, 0.5, 0.6438, 0.5385, 0.625, 0.5385])
me_cube_088.materials.append(mat_silver)
me_cube_088.update()
me_sphere_064 = bpy.data.meshes.new('Sphere.064')
me_sphere_064.from_pydata([(0.0, 0.9239, 0.3827), (0.0, 1.0, 0.0), (0.0, 0.9239, -0.3827), (0.0, 0.3827, -0.9239), (0.1464, 0.3536, 0.9239), (0.2706, 0.6533, 0.7071), (0.3536, 0.8536, 0.3827), (0.3827, 0.9239, 0.0), (0.3536, 0.8536, -0.3827), (0.2706, 0.6533, -0.7071), (0.1464, 0.3536, -0.9239), (0.2706, 0.2706, 0.9239), (0.5, 0.5, 0.7071), (0.6533, 0.6533, 0.3827), (0.7071, 0.7071, 0.0), (0.6533, 0.6533, -0.3827), (0.5, 0.5, -0.7071), (0.2706, 0.2706, -0.9239), (0.3536, 0.1464, 0.9239), (0.6533, 0.2706, 0.7071), (0.8536, 0.3536, 0.3827), (0.9239, 0.3827, 0.0), (0.8536, 0.3536, -0.3827), (0.6533, 0.2706, -0.7071), (0.3536, 0.1464, -0.9239), (0.3827, -4.47e-08, 0.9239), (0.7071, -8.941e-08, 0.7071), (0.9239, -1.192e-07, 0.3827), (1.0, -1.49e-07, 0.0), (0.9239, -1.192e-07, -0.3827), (0.7071, -8.941e-08, -0.7071), (0.3827, -4.47e-08, -0.9239), (0.3536, -0.1464, 0.9239), (0.6533, -0.2706, 0.7071), (0.8536, -0.3536, 0.3827), (0.9239, -0.3827, 0.0), (0.8536, -0.3536, -0.3827), (0.6533, -0.2706, -0.7071), (0.3536, -0.1464, -0.9239), (0.2706, -0.2706, 0.9239), (0.5, -0.5, 0.7071), (0.6533, -0.6533, 0.3827), (0.7071, -0.7071, 0.0), (0.6533, -0.6533, -0.3827), (0.5, -0.5, -0.7071), (0.2706, -0.2706, -0.9239), (0.1464, -0.3536, 0.9239), (0.2706, -0.6533, 0.7071), (0.3536, -0.8536, 0.3827), (0.3827, -0.9239, 0.0), (0.3536, -0.8536, -0.3827), (0.2706, -0.6533, -0.7071), (0.1464, -0.3536, -0.9239), (-1.192e-07, -0.3827, 0.9239), (-2.235e-07, -0.7071, 0.7071), (-2.384e-07, -0.9239, 0.3827), (-3.576e-07, -1.0, 0.0), (-2.384e-07, -0.9239, -0.3827), (-2.235e-07, -0.7071, -0.7071), (-1.192e-07, -0.3827, -0.9239), (0.0, 0.0, -1.0), (0.0, 0.0, 1.0), (-0.1464, -0.3536, 0.9239), (-0.2706, -0.6533, 0.7071), (-0.3536, -0.8536, 0.3827), (-0.3827, -0.9239, 0.0), (-0.3536, -0.8536, -0.3827), (-0.2706, -0.6533, -0.7071), (-0.1464, -0.3536, -0.9239), (-0.2706, -0.2706, 0.9239), (-0.5, -0.5, 0.7071), (-0.6533, -0.6533, 0.3827), (-0.7071, -0.7071, 0.0), (-0.6533, -0.6533, -0.3827), (-0.5, -0.5, -0.7071), (-0.2706, -0.2706, -0.9239), (-0.3536, -0.1464, 0.9239), (-0.6533, -0.2706, 0.7071), (-0.8536, -0.3536, 0.3827), (-0.9239, -0.3827, 0.0), (-0.8536, -0.3536, -0.3827), (-0.6533, -0.2706, -0.7071), (-0.3536, -0.1464, -0.9239), (-0.3827, 1.788e-07, 0.9239), (-0.7071, 3.278e-07, 0.7071), (-0.9239, 3.576e-07, 0.3827), (-1.0, 5.066e-07, 0.0), (-0.9239, 3.576e-07, -0.3827), (-0.7071, 3.278e-07, -0.7071), (-0.3827, 1.788e-07, -0.9239), (-0.3536, 0.1464, 0.9239), (-0.6533, 0.2706, 0.7071), (-0.8536, 0.3536, 0.3827), (-0.9239, 0.3827, 0.0), (-0.8536, 0.3536, -0.3827), (-0.6533, 0.2706, -0.7071), (-0.3536, 0.1464, -0.9239), (-0.2706, 0.2706, 0.9239), (-0.5, 0.5, 0.7071), (-0.6533, 0.6533, 0.3827), (-0.7071, 0.7071, 0.0), (-0.6533, 0.6533, -0.3827), (-0.5, 0.5, -0.7071), (-0.2706, 0.2706, -0.9239), (-0.1464, 0.3536, 0.9239), (-0.2706, 0.6533, 0.7071), (-0.3536, 0.8536, 0.3827), (-0.3827, 0.9239, 0.0), (-0.3536, 0.8536, -0.3827), (-0.2706, 0.6533, -0.7071), (-0.1464, 0.3536, -0.9239), (2.384e-07, 0.3827, 0.9239), (4.47e-07, 0.7071, 0.7071), (4.47e-07, 0.7071, -0.7071)], [], [(113, 2, 8, 9), (1, 0, 6, 7), (112, 111, 4, 5), (3, 113, 9, 10), (2, 1, 7, 8), (0, 112, 5, 6), (111, 61, 4), (60, 3, 10), (10, 9, 16, 17), (8, 7, 14, 15), (6, 5, 12, 13), (4, 61, 11), (60, 10, 17), (9, 8, 15, 16), (7, 6, 13, 14), (5, 4, 11, 12), (13, 12, 19, 20), (11, 61, 18), (60, 17, 24), (16, 15, 22, 23), (14, 13, 20, 21), (12, 11, 18, 19), (17, 16, 23, 24), (15, 14, 21, 22), (60, 24, 31), (23, 22, 29, 30), (21, 20, 27, 28), (19, 18, 25, 26), (24, 23, 30, 31), (22, 21, 28, 29), (20, 19, 26, 27), (18, 61, 25), (26, 25, 32, 33), (31, 30, 37, 38), (29, 28, 35, 36), (27, 26, 33, 34), (25, 61, 32), (60, 31, 38), (30, 29, 36, 37), (28, 27, 34, 35), (38, 37, 44, 45), (36, 35, 42, 43), (34, 33, 40, 41), (32, 61, 39), (60, 38, 45), (37, 36, 43, 44), (35, 34, 41, 42), (33, 32, 39, 40), (39, 61, 46), (60, 45, 52), (44, 43, 50, 51), (42, 41, 48, 49), (40, 39, 46, 47), (45, 44, 51, 52), (43, 42, 49, 50), (41, 40, 47, 48), (51, 50, 57, 58), (49, 48, 55, 56), (47, 46, 53, 54), (52, 51, 58, 59), (50, 49, 56, 57), (48, 47, 54, 55), (46, 61, 53), (60, 52, 59), (59, 58, 67, 68), (57, 56, 65, 66), (55, 54, 63, 64), (53, 61, 62), (60, 59, 68), (58, 57, 66, 67), (56, 55, 64, 65), (54, 53, 62, 63), (66, 65, 72, 73), (64, 63, 70, 71), (62, 61, 69), (60, 68, 75), (67, 66, 73, 74), (65, 64, 71, 72), (63, 62, 69, 70), (68, 67, 74, 75), (60, 75, 82), (74, 73, 80, 81), (72, 71, 78, 79), (70, 69, 76, 77), (75, 74, 81, 82), (73, 72, 79, 80), (71, 70, 77, 78), (69, 61, 76), (79, 78, 85, 86), (77, 76, 83, 84), (82, 81, 88, 89), (80, 79, 86, 87), (78, 77, 84, 85), (76, 61, 83), (60, 82, 89), (81, 80, 87, 88), (89, 88, 95, 96), (87, 86, 93, 94), (85, 84, 91, 92), (83, 61, 90), (60, 89, 96), (88, 87, 94, 95), (86, 85, 92, 93), (84, 83, 90, 91), (92, 91, 98, 99), (90, 61, 97), (60, 96, 103), (95, 94, 101, 102), (93, 92, 99, 100), (91, 90, 97, 98), (96, 95, 102, 103), (94, 93, 100, 101), (60, 103, 110), (102, 101, 108, 109), (100, 99, 106, 107), (98, 97, 104, 105), (103, 102, 109, 110), (101, 100, 107, 108), (99, 98, 105, 106), (97, 61, 104), (105, 104, 111, 112), (110, 109, 113, 3), (108, 107, 1, 2), (106, 105, 112, 0), (104, 61, 111), (60, 110, 3), (109, 108, 2, 113), (107, 106, 0, 1)])
me_sphere_064.polygons.foreach_set('use_smooth', [True] * 128)
_uv = me_sphere_064.uv_layers.new(name='UVMap')
_uv.uv.foreach_set('vector', [0.75, 0.25, 0.75, 0.375, 0.6875, 0.375, 0.6875, 0.25, 0.75, 0.5, 0.75, 0.625, 0.6875, 0.625, 0.6875, 0.5, 0.75, 0.75, 0.75, 0.875, 0.6875, 0.875, 0.6875, 0.75, 0.75, 0.125, 0.75, 0.25, 0.6875, 0.25, 0.6875, 0.125, 0.75, 0.375, 0.75, 0.5, 0.6875, 0.5, 0.6875, 0.375, 0.75, 0.625, 0.75, 0.75, 0.6875, 0.75, 0.6875, 0.625, 0.75, 0.875, 0.7187, 1.0, 0.6875, 0.875, 0.7188, 0.0, 0.75, 0.125, 0.6875, 0.125, 0.6875, 0.125, 0.6875, 0.25, 0.625, 0.25, 0.625, 0.125, 0.6875, 0.375, 0.6875, 0.5, 0.625, 0.5, 0.625, 0.375, 0.6875, 0.625, 0.6875, 0.75, 0.625, 0.75, 0.625, 0.625, 0.6875, 0.875, 0.6562, 1.0, 0.625, 0.875, 0.6562, 0.0, 0.6875, 0.125, 0.625, 0.125, 0.6875, 0.25, 0.6875, 0.375, 0.625, 0.375, 0.625, 0.25, 0.6875, 0.5, 0.6875, 0.625, 0.625, 0.625, 0.625, 0.5, 0.6875, 0.75, 0.6875, 0.875, 0.625, 0.875, 0.625, 0.75, 0.625, 0.625, 0.625, 0.75, 0.5625, 0.75, 0.5625, 0.625, 0.625, 0.875, 0.5938, 1.0, 0.5625, 0.875, 0.5938, 0.0, 0.625, 0.125, 0.5625, 0.125, 0.625, 0.25, 0.625, 0.375, 0.5625, 0.375, 0.5625, 0.25, 0.625, 0.5, 0.625, 0.625, 0.5625, 0.625, 0.5625, 0.5, 0.625, 0.75, 0.625, 0.875, 0.5625, 0.875, 0.5625, 0.75, 0.625, 0.125, 0.625, 0.25, 0.5625, 0.25, 0.5625, 0.125, 0.625, 0.375, 0.625, 0.5, 0.5625, 0.5, 0.5625, 0.375, 0.5312, 0.0, 0.5625, 0.125, 0.5, 0.125, 0.5625, 0.25, 0.5625, 0.375, 0.5, 0.375, 0.5, 0.25, 0.5625, 0.5, 0.5625, 0.625, 0.5, 0.625, 0.5, 0.5, 0.5625, 0.75, 0.5625, 0.875, 0.5, 0.875, 0.5, 0.75, 0.5625, 0.125, 0.5625, 0.25, 0.5, 0.25, 0.5, 0.125, 0.5625, 0.375, 0.5625, 0.5, 0.5, 0.5, 0.5, 0.375, 0.5625, 0.625, 0.5625, 0.75, 0.5, 0.75, 0.5, 0.625, 0.5625, 0.875, 0.5312, 1.0, 0.5, 0.875, 0.5, 0.75, 0.5, 0.875, 0.4375, 0.875, 0.4375, 0.75, 0.5, 0.125, 0.5, 0.25, 0.4375, 0.25, 0.4375, 0.125, 0.5, 0.375, 0.5, 0.5, 0.4375, 0.5, 0.4375, 0.375, 0.5, 0.625, 0.5, 0.75, 0.4375, 0.75, 0.4375, 0.625, 0.5, 0.875, 0.4687, 1.0, 0.4375, 0.875, 0.4687, 0.0, 0.5, 0.125, 0.4375, 0.125, 0.5, 0.25, 0.5, 0.375, 0.4375, 0.375, 0.4375, 0.25, 0.5, 0.5, 0.5, 0.625, 0.4375, 0.625, 0.4375, 0.5, 0.4375, 0.125, 0.4375, 0.25, 0.375, 0.25, 0.375, 0.125, 0.4375, 0.375, 0.4375, 0.5, 0.375, 0.5, 0.375, 0.375, 0.4375, 0.625, 0.4375, 0.75, 0.375, 0.75, 0.375, 0.625, 0.4375, 0.875, 0.4062, 1.0, 0.375, 0.875, 0.4062, 0.0, 0.4375, 0.125, 0.375, 0.125, 0.4375, 0.25, 0.4375, 0.375, 0.375, 0.375, 0.375, 0.25, 0.4375, 0.5, 0.4375, 0.625, 0.375, 0.625, 0.375, 0.5, 0.4375, 0.75, 0.4375, 0.875, 0.375, 0.875, 0.375, 0.75, 0.375, 0.875, 0.3437, 1.0, 0.3125, 0.875, 0.3437, 0.0, 0.375, 0.125, 0.3125, 0.125, 0.375, 0.25, 0.375, 0.375, 0.3125, 0.375, 0.3125, 0.25, 0.375, 0.5, 0.375, 0.625, 0.3125, 0.625, 0.3125, 0.5, 0.375, 0.75, 0.375, 0.875, 0.3125, 0.875, 0.3125, 0.75, 0.375, 0.125, 0.375, 0.25, 0.3125, 0.25, 0.3125, 0.125, 0.375, 0.375, 0.375, 0.5, 0.3125, 0.5, 0.3125, 0.375, 0.375, 0.625, 0.375, 0.75, 0.3125, 0.75, 0.3125, 0.625, 0.3125, 0.25, 0.3125, 0.375, 0.25, 0.375, 0.25, 0.25, 0.3125, 0.5, 0.3125, 0.625, 0.25, 0.625, 0.25, 0.5, 0.3125, 0.75, 0.3125, 0.875, 0.25, 0.875, 0.25, 0.75, 0.3125, 0.125, 0.3125, 0.25, 0.25, 0.25, 0.25, 0.125, 0.3125, 0.375, 0.3125, 0.5, 0.25, 0.5, 0.25, 0.375, 0.3125, 0.625, 0.3125, 0.75, 0.25, 0.75, 0.25, 0.625, 0.3125, 0.875, 0.2812, 1.0, 0.25, 0.875, 0.2812, 0.0, 0.3125, 0.125, 0.25, 0.125, 0.25, 0.125, 0.25, 0.25, 0.1875, 0.25, 0.1875, 0.125, 0.25, 0.375, 0.25, 0.5, 0.1875, 0.5, 0.1875, 0.375, 0.25, 0.625, 0.25, 0.75, 0.1875, 0.75, 0.1875, 0.625, 0.25, 0.875, 0.2187, 1.0, 0.1875, 0.875, 0.2187, 0.0, 0.25, 0.125, 0.1875, 0.125, 0.25, 0.25, 0.25, 0.375, 0.1875, 0.375, 0.1875, 0.25, 0.25, 0.5, 0.25, 0.625, 0.1875, 0.625, 0.1875, 0.5, 0.25, 0.75, 0.25, 0.875, 0.1875, 0.875, 0.1875, 0.75, 0.1875, 0.375, 0.1875, 0.5, 0.125, 0.5, 0.125, 0.375, 0.1875, 0.625, 0.1875, 0.75, 0.125, 0.75, 0.125, 0.625, 0.1875, 0.875, 0.1562, 1.0, 0.125, 0.875, 0.1562, 0.0, 0.1875, 0.125, 0.125, 0.125, 0.1875, 0.25, 0.1875, 0.375, 0.125, 0.375, 0.125, 0.25, 0.1875, 0.5, 0.1875, 0.625, 0.125, 0.625, 0.125, 0.5, 0.1875, 0.75, 0.1875, 0.875, 0.125, 0.875, 0.125, 0.75, 0.1875, 0.125, 0.1875, 0.25, 0.125, 0.25, 0.125, 0.125, 0.09375, 0.0, 0.125, 0.125, 0.0625, 0.125, 0.125, 0.25, 0.125, 0.375, 0.0625, 0.375, 0.0625, 0.25, 0.125, 0.5, 0.125, 0.625, 0.0625, 0.625, 0.0625, 0.5, 0.125, 0.75, 0.125, 0.875, 0.0625, 0.875, 0.0625, 0.75, 0.125, 0.125, 0.125, 0.25, 0.0625, 0.25, 0.0625, 0.125, 0.125, 0.375, 0.125, 0.5, 0.0625, 0.5, 0.0625, 0.375, 0.125, 0.625, 0.125, 0.75, 0.0625, 0.75, 0.0625, 0.625, 0.125, 0.875, 0.09375, 1.0, 0.0625, 0.875, 0.0625, 0.5, 0.0625, 0.625, 0.0, 0.625, 0.0, 0.5, 0.0625, 0.75, 0.0625, 0.875, 0.0, 0.875, 0.0, 0.75, 0.0625, 0.125, 0.0625, 0.25, 0.0, 0.25, 0.0, 0.125, 0.0625, 0.375, 0.0625, 0.5, 0.0, 0.5, 0.0, 0.375, 0.0625, 0.625, 0.0625, 0.75, 0.0, 0.75, 0.0, 0.625, 0.0625, 0.875, 0.03125, 1.0, 0.0, 0.875, 0.03125, 0.0, 0.0625, 0.125, 0.0, 0.125, 0.0625, 0.25, 0.0625, 0.375, 0.0, 0.375, 0.0, 0.25, 1.0, 0.125, 1.0, 0.25, 0.9375, 0.25, 0.9375, 0.125, 1.0, 0.375, 1.0, 0.5, 0.9375, 0.5, 0.9375, 0.375, 1.0, 0.625, 1.0, 0.75, 0.9375, 0.75, 0.9375, 0.625, 1.0, 0.875, 0.9687, 1.0, 0.9375, 0.875, 0.9687, 0.0, 1.0, 0.125, 0.9375, 0.125, 1.0, 0.25, 1.0, 0.375, 0.9375, 0.375, 0.9375, 0.25, 1.0, 0.5, 1.0, 0.625, 0.9375, 0.625, 0.9375, 0.5, 1.0, 0.75, 1.0, 0.875, 0.9375, 0.875, 0.9375, 0.75, 0.9375, 0.625, 0.9375, 0.75, 0.875, 0.75, 0.875, 0.625, 0.9375, 0.875, 0.9062, 1.0, 0.875, 0.875, 0.9062, 0.0, 0.9375, 0.125, 0.875, 0.125, 0.9375, 0.25, 0.9375, 0.375, 0.875, 0.375, 0.875, 0.25, 0.9375, 0.5, 0.9375, 0.625, 0.875, 0.625, 0.875, 0.5, 0.9375, 0.75, 0.9375, 0.875, 0.875, 0.875, 0.875, 0.75, 0.9375, 0.125, 0.9375, 0.25, 0.875, 0.25, 0.875, 0.125, 0.9375, 0.375, 0.9375, 0.5, 0.875, 0.5, 0.875, 0.375, 0.8437, 0.0, 0.875, 0.125, 0.8125, 0.125, 0.875, 0.25, 0.875, 0.375, 0.8125, 0.375, 0.8125, 0.25, 0.875, 0.5, 0.875, 0.625, 0.8125, 0.625, 0.8125, 0.5, 0.875, 0.75, 0.875, 0.875, 0.8125, 0.875, 0.8125, 0.75, 0.875, 0.125, 0.875, 0.25, 0.8125, 0.25, 0.8125, 0.125, 0.875, 0.375, 0.875, 0.5, 0.8125, 0.5, 0.8125, 0.375, 0.875, 0.625, 0.875, 0.75, 0.8125, 0.75, 0.8125, 0.625, 0.875, 0.875, 0.8437, 1.0, 0.8125, 0.875, 0.8125, 0.75, 0.8125, 0.875, 0.75, 0.875, 0.75, 0.75, 0.8125, 0.125, 0.8125, 0.25, 0.75, 0.25, 0.75, 0.125, 0.8125, 0.375, 0.8125, 0.5, 0.75, 0.5, 0.75, 0.375, 0.8125, 0.625, 0.8125, 0.75, 0.75, 0.75, 0.75, 0.625, 0.8125, 0.875, 0.7812, 1.0, 0.75, 0.875, 0.7812, 0.0, 0.8125, 0.125, 0.75, 0.125, 0.8125, 0.25, 0.8125, 0.375, 0.75, 0.375, 0.75, 0.25, 0.8125, 0.5, 0.8125, 0.625, 0.75, 0.625, 0.75, 0.5])
me_sphere_064.materials.append(mat_silver)
me_sphere_064.update()
me_circle_191 = bpy.data.meshes.new('Circle.191')
me_circle_191.from_pydata([(0.0, 1.0, 0.0), (-0.3827, 0.9239, 0.0), (-0.7071, 0.7071, 0.0), (-0.9239, 0.3827, 0.0), (-1.0, 0.0, 0.0), (-0.9239, -0.3827, 0.0), (-0.7071, -0.7071, 0.0), (-0.3827, -0.9239, 0.0), (0.0, -1.0, 0.0), (0.3827, -0.9239, 0.0), (0.7071, -0.7071, 0.0), (0.9239, -0.3827, 0.0), (1.0, 0.0, 0.0), (0.9239, 0.3827, 0.0), (0.7071, 0.7071, 0.0), (0.3827, 0.9239, 0.0), (1.388e-07, 0.553, 1.865), (-0.2116, 0.5109, 1.865), (-0.391, 0.391, 1.865), (-0.5109, 0.2116, 1.865), (-0.553, -2.131e-07, 1.865), (-0.5109, -0.2116, 1.865), (-0.391, -0.391, 1.865), (-0.2116, -0.5109, 1.865), (1.388e-07, -0.553, 1.865), (0.2116, -0.5109, 1.865), (0.391, -0.391, 1.865), (0.5109, -0.2116, 1.865), (0.553, -2.131e-07, 1.865), (0.5109, 0.2116, 1.865), (0.391, 0.391, 1.865), (0.2116, 0.5109, 1.865)], [], [(11, 10, 26, 27), (4, 3, 19, 20), (12, 11, 27, 28), (5, 4, 20, 21), (13, 12, 28, 29), (6, 5, 21, 22), (14, 13, 29, 30), (7, 6, 22, 23), (15, 14, 30, 31), (8, 7, 23, 24), (1, 0, 16, 17), (0, 15, 31, 16), (9, 8, 24, 25), (2, 1, 17, 18), (10, 9, 25, 26), (3, 2, 18, 19)])
me_circle_191.polygons.foreach_set('use_smooth', [True] * 16)
_uv = me_circle_191.uv_layers.new(name='UVMap')
_uv.uv.foreach_set('vector', [0.0, 0.0, 0.0, 0.0, 0.0, 0.0, 0.0, 0.0, 0.0, 0.0, 0.0, 0.0, 0.0, 0.0, 0.0, 0.0, 0.0, 0.0, 0.0, 0.0, 0.0, 0.0, 0.0, 0.0, 0.0, 0.0, 0.0, 0.0, 0.0, 0.0, 0.0, 0.0, 0.0, 0.0, 0.0, 0.0, 0.0, 0.0, 0.0, 0.0, 0.0, 0.0, 0.0, 0.0, 0.0, 0.0, 0.0, 0.0, 0.0, 0.0, 0.0, 0.0, 0.0, 0.0, 0.0, 0.0, 0.0, 0.0, 0.0, 0.0, 0.0, 0.0, 0.0, 0.0, 0.0, 0.0, 0.0, 0.0, 0.0, 0.0, 0.0, 0.0, 0.0, 0.0, 0.0, 0.0, 0.0, 0.0, 0.0, 0.0, 0.0, 0.0, 0.0, 0.0, 0.0, 0.0, 0.0, 0.0, 0.0, 0.0, 0.0, 0.0, 0.0, 0.0, 0.0, 0.0, 0.0, 0.0, 0.0, 0.0, 0.0, 0.0, 0.0, 0.0, 0.0, 0.0, 0.0, 0.0, 0.0, 0.0, 0.0, 0.0, 0.0, 0.0, 0.0, 0.0, 0.0, 0.0, 0.0, 0.0, 0.0, 0.0, 0.0, 0.0, 0.0, 0.0, 0.0, 0.0])
me_circle_191.materials.append(mat_silver)
me_circle_191.update()

# ---- curves / text
cu_circle_061 = bpy.data.curves.new('Circle.061', 'CURVE')
cu_circle_061.dimensions = '3D'
_sp = cu_circle_061.splines.new('POLY'); _sp.points.add(15)
_sp.points.foreach_set('co', [0.0, 1.0, 0.0, 0.0, 0.3827, 0.9239, 0.0, 0.0, 0.7071, 0.7071, 0.0, 0.0, 0.9239, 0.3827, 0.0, 0.0, 1.0, 0.0, 0.0, 0.0, 0.9239, -0.3827, 0.0, 0.0, 0.7071, -0.7071, 0.0, 0.0, 0.3827, -0.9239, 0.0, 0.0, 0.0, -1.0, 0.0, 0.0, -0.3827, -0.9239, 0.0, 0.0, -0.7071, -0.7071, 0.0, 0.0, -0.9239, -0.3827, 0.0, 0.0, -1.0, 0.0, 0.0, 0.0, -0.9239, 0.3827, 0.0, 0.0, -0.7071, 0.7071, 0.0, 0.0, -0.3827, 0.9239, 0.0, 0.0])
_sp.order_v = 0
_sp.resolution_v = 0
_sp.use_cyclic_u = True
_sp.use_endpoint_u = True
cu_circle_061.materials.append(mat_silver2)
cu_circle_061.bevel_depth = 0.54
cu_circle_061.fill_mode = 'FULL'

# ---- objects
ob_area_008 = bpy.data.objects.new('Area.008', light_area_010)
ob_area_001 = bpy.data.objects.new('Area.001', light_area_012)
ob_area_002 = bpy.data.objects.new('Area.002', light_area_013)
ob_camera = bpy.data.objects.new('Camera', cam_camera)
ob_area_003 = bpy.data.objects.new('Area.003', light_area_001)
ob_area_004 = bpy.data.objects.new('Area.004', light_area_002)
ob_circle_061 = bpy.data.objects.new('Circle.061', cu_circle_061)
ob_plane_027 = bpy.data.objects.new('Plane.027', me_plane_138)
ob_cube_054 = bpy.data.objects.new('Cube.054', me_cube_088)
ob_sphere_036 = bpy.data.objects.new('Sphere.036', me_sphere_064)
ob_circle_065 = bpy.data.objects.new('Circle.065', me_circle_191)

# ---- transforms, parenting, visibility, modifiers, constraints
ob_area_008.location = (0.2269, 0.2566, 9.26)
ob_area_008.scale = (0.3933, 0.3828, 0.3933)
ob_area_001.location = (-14.45, -3.604, 9.18)
ob_area_001.rotation_euler = (1.902e-07, 1.144, -1.327)
ob_area_001.scale = (0.3933, 0.3828, 0.3933)
ob_area_002.location = (10.04, -10.51, 2.144)
ob_area_002.rotation_euler = (1.902e-07, 1.144, -2.757)
ob_area_002.scale = (0.3933, 0.3828, 0.3933)
ob_camera.location = (-5.478, -9.709, 5.02)
ob_camera.rotation_euler = (1.134, 0.0, -0.5236)
ob_area_003.location = (0.2269, -13.67, 0.7855)
ob_area_003.rotation_euler = (1.525, 2.281e-16, 3.493e-16)
ob_area_003.scale = (0.3933, 0.3828, 0.3933)
ob_area_004.location = (6.206, 10.32, -6.16)
ob_area_004.rotation_euler = (1.902e-07, 1.144, -3.025)
ob_area_004.scale = (0.03155, 0.0307, 0.03155)
ob_circle_061.location = (0.2917, -0.1967, 0.4484)
ob_circle_061.rotation_euler = (1.222, 0.3296, -0.7854)
ob_circle_061.scale = (0.1687, 0.1687, 0.1687)
_m = ob_circle_061.modifiers.new('Subdivision', 'SUBSURF')
_m.levels = 2
ob_plane_027.location = (0.02384, -0.1406, -0.2291)
ob_plane_027.rotation_euler = (1.222, 0.3296, -0.7854)
ob_plane_027.scale = (0.9145, 0.9145, 0.9145)
_m = ob_plane_027.modifiers.new('Mirror', 'MIRROR')
_m.use_clip = True
_m = ob_plane_027.modifiers.new('Subdivision', 'SUBSURF')
_m.levels = 3
_m.render_levels = 3
ob_cube_054.location = (0.1821, -0.1878, 0.2034)
ob_cube_054.rotation_euler = (1.222, 0.3296, -0.7854)
ob_cube_054.scale = (0.5289, 0.5289, 0.5289)
_m = ob_cube_054.modifiers.new('Subdivision', 'SUBSURF')
_m.levels = 3
_m.render_levels = 3
ob_sphere_036.location = (0.4074, -0.4111, 0.09915)
ob_sphere_036.rotation_euler = (-0.3491, 0.3296, -0.7854)
ob_sphere_036.scale = (0.07844, 0.07844, 0.07844)
_m = ob_sphere_036.modifiers.new('Subdivision', 'SUBSURF')
_m.levels = 2
_m = ob_sphere_036.modifiers.new('Mirror', 'MIRROR')
_m.mirror_object = ob_cube_054
ob_circle_065.location = (0.3109, -0.3146, 0.1458)
ob_circle_065.rotation_euler = (1.92, 0.3295, 0.9027)
ob_circle_065.scale = (0.05618, 0.05618, 0.05618)
_m = ob_circle_065.modifiers.new('Subdivision', 'SUBSURF')
_m.render_levels = 1
_m = ob_circle_065.modifiers.new('Mirror', 'MIRROR')
_m.mirror_object = ob_cube_054

# ---- collection membership
col_camera___light.objects.link(ob_area_008)
col_camera___light.objects.link(ob_area_001)
col_camera___light.objects.link(ob_area_002)
col_camera___light.objects.link(ob_camera)
col_camera___light.objects.link(ob_area_003)
col_camera___light.objects.link(ob_area_004)
col_objects.objects.link(ob_circle_061)
col_objects.objects.link(ob_plane_027)
col_objects.objects.link(ob_cube_054)
col_objects.objects.link(ob_sphere_036)
col_objects.objects.link(ob_circle_065)

# ---- scene / render settings (as saved in the file)
scene.camera = ob_camera
scene.frame_start = 1; scene.frame_end = 250; scene.frame_set(95)
scene.render.engine = 'CYCLES'
scene.render.image_settings.color_depth = '16'
scene.render.resolution_x = 3000
scene.render.resolution_y = 3000
scene.render.film_transparent = True
scene.cycles.samples = 200
scene.cycles.sampling_pattern = 'TABULATED_SOBOL'
scene.cycles.use_adaptive_sampling = False
scene.cycles.use_light_tree = False
scene.eevee.ray_tracing_options.trace_max_roughness = 0.0
scene.view_settings.look = 'Very High Contrast'
scene.view_settings.view_transform = 'Filmic'
scene.view_settings.exposure = 0.75
bpy.context.view_layer.update()
